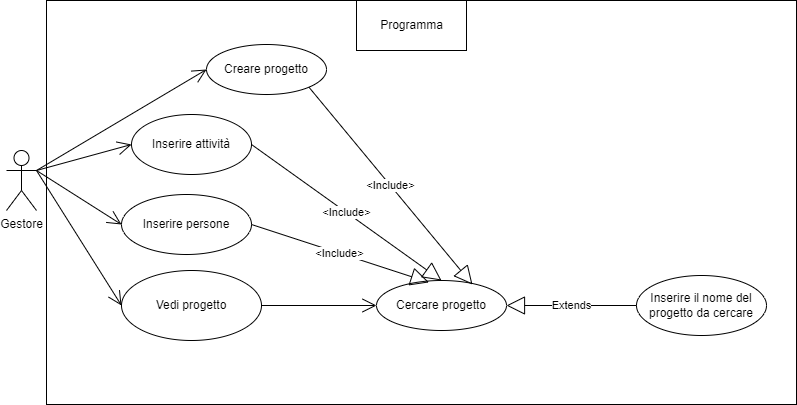

The diagram above was exported from draw.io. Its source (the exported page's mxGraphModel, read from the mxfile embedded in the PNG):
<mxGraphModel dx="1422" dy="1973" grid="1" gridSize="10" guides="1" tooltips="1" connect="1" arrows="1" fold="1" page="1" pageScale="1" pageWidth="827" pageHeight="1169" math="0" shadow="0">
  <root>
    <mxCell id="0" />
    <mxCell id="1" parent="0" />
    <mxCell id="OcAWIdRrcVyHmAgQQDmC-7" value="" style="rounded=0;whiteSpace=wrap;html=1;" parent="1" vertex="1">
      <mxGeometry x="60" y="-964" width="750" height="404" as="geometry" />
    </mxCell>
    <mxCell id="OcAWIdRrcVyHmAgQQDmC-8" value="Gestore" style="shape=umlActor;verticalLabelPosition=bottom;verticalAlign=top;html=1;" parent="1" vertex="1">
      <mxGeometry x="20" y="-814" width="30" height="60" as="geometry" />
    </mxCell>
    <mxCell id="OcAWIdRrcVyHmAgQQDmC-9" value="Creare progetto" style="ellipse;whiteSpace=wrap;html=1;" parent="1" vertex="1">
      <mxGeometry x="220" y="-920" width="120" height="50" as="geometry" />
    </mxCell>
    <mxCell id="OcAWIdRrcVyHmAgQQDmC-10" value="Cercare progetto" style="ellipse;whiteSpace=wrap;html=1;" parent="1" vertex="1">
      <mxGeometry x="390" y="-684" width="130" height="50" as="geometry" />
    </mxCell>
    <mxCell id="OcAWIdRrcVyHmAgQQDmC-11" value="" style="endArrow=open;endFill=1;endSize=12;html=1;rounded=0;entryX=0;entryY=0.5;entryDx=0;entryDy=0;" parent="1" target="OcAWIdRrcVyHmAgQQDmC-9" edge="1">
      <mxGeometry width="160" relative="1" as="geometry">
        <mxPoint x="50" y="-794" as="sourcePoint" />
        <mxPoint x="350" y="-844" as="targetPoint" />
      </mxGeometry>
    </mxCell>
    <mxCell id="OcAWIdRrcVyHmAgQQDmC-12" value="Inserire persone" style="ellipse;whiteSpace=wrap;html=1;" parent="1" vertex="1">
      <mxGeometry x="135" y="-770" width="130" height="60" as="geometry" />
    </mxCell>
    <mxCell id="OcAWIdRrcVyHmAgQQDmC-13" value="Inserire attività" style="ellipse;whiteSpace=wrap;html=1;" parent="1" vertex="1">
      <mxGeometry x="145" y="-850" width="120" height="60" as="geometry" />
    </mxCell>
    <mxCell id="OcAWIdRrcVyHmAgQQDmC-15" value="Inserire il nome del progetto da cercare" style="ellipse;whiteSpace=wrap;html=1;" parent="1" vertex="1">
      <mxGeometry x="650" y="-689" width="130" height="60" as="geometry" />
    </mxCell>
    <mxCell id="OcAWIdRrcVyHmAgQQDmC-18" value="Vedi progetto" style="ellipse;whiteSpace=wrap;html=1;" parent="1" vertex="1">
      <mxGeometry x="135" y="-694" width="140" height="70" as="geometry" />
    </mxCell>
    <mxCell id="OcAWIdRrcVyHmAgQQDmC-19" value="" style="endArrow=open;endFill=1;endSize=12;html=1;rounded=0;exitX=1;exitY=0.3333333333333333;exitDx=0;exitDy=0;exitPerimeter=0;entryX=0;entryY=0.5;entryDx=0;entryDy=0;" parent="1" source="OcAWIdRrcVyHmAgQQDmC-8" target="OcAWIdRrcVyHmAgQQDmC-13" edge="1">
      <mxGeometry width="160" relative="1" as="geometry">
        <mxPoint x="390" y="-584" as="sourcePoint" />
        <mxPoint x="550" y="-584" as="targetPoint" />
      </mxGeometry>
    </mxCell>
    <mxCell id="OcAWIdRrcVyHmAgQQDmC-20" value="Extends" style="endArrow=block;endSize=16;endFill=0;html=1;rounded=0;entryX=1;entryY=0.5;entryDx=0;entryDy=0;exitX=0;exitY=0.5;exitDx=0;exitDy=0;" parent="1" source="OcAWIdRrcVyHmAgQQDmC-15" target="OcAWIdRrcVyHmAgQQDmC-10" edge="1">
      <mxGeometry width="160" relative="1" as="geometry">
        <mxPoint x="270" y="-184" as="sourcePoint" />
        <mxPoint x="430" y="-184" as="targetPoint" />
      </mxGeometry>
    </mxCell>
    <mxCell id="OcAWIdRrcVyHmAgQQDmC-21" value="" style="endArrow=open;endFill=1;endSize=12;html=1;rounded=0;exitX=1;exitY=0.5;exitDx=0;exitDy=0;entryX=0;entryY=0.5;entryDx=0;entryDy=0;" parent="1" source="OcAWIdRrcVyHmAgQQDmC-18" target="OcAWIdRrcVyHmAgQQDmC-10" edge="1">
      <mxGeometry width="160" relative="1" as="geometry">
        <mxPoint x="270" y="-284" as="sourcePoint" />
        <mxPoint x="430" y="-284" as="targetPoint" />
      </mxGeometry>
    </mxCell>
    <mxCell id="OcAWIdRrcVyHmAgQQDmC-22" value="" style="endArrow=open;endFill=1;endSize=12;html=1;rounded=0;exitX=1;exitY=0.3333333333333333;exitDx=0;exitDy=0;exitPerimeter=0;entryX=0;entryY=0.5;entryDx=0;entryDy=0;" parent="1" source="OcAWIdRrcVyHmAgQQDmC-8" target="OcAWIdRrcVyHmAgQQDmC-18" edge="1">
      <mxGeometry width="160" relative="1" as="geometry">
        <mxPoint x="270" y="-784" as="sourcePoint" />
        <mxPoint x="430" y="-784" as="targetPoint" />
      </mxGeometry>
    </mxCell>
    <mxCell id="OcAWIdRrcVyHmAgQQDmC-23" value="" style="endArrow=open;endFill=1;endSize=12;html=1;rounded=0;exitX=1;exitY=0.3333333333333333;exitDx=0;exitDy=0;exitPerimeter=0;entryX=0;entryY=0.5;entryDx=0;entryDy=0;" parent="1" source="OcAWIdRrcVyHmAgQQDmC-8" target="OcAWIdRrcVyHmAgQQDmC-12" edge="1">
      <mxGeometry width="160" relative="1" as="geometry">
        <mxPoint x="420" y="-780" as="sourcePoint" />
        <mxPoint x="580" y="-780" as="targetPoint" />
      </mxGeometry>
    </mxCell>
    <mxCell id="OcAWIdRrcVyHmAgQQDmC-24" value="Programma" style="html=1;" parent="1" vertex="1">
      <mxGeometry x="370" y="-964" width="110" height="50" as="geometry" />
    </mxCell>
    <mxCell id="OcAWIdRrcVyHmAgQQDmC-27" value="&amp;lt;Include&amp;gt;" style="endArrow=block;endSize=16;endFill=0;html=1;rounded=0;exitX=1;exitY=0.5;exitDx=0;exitDy=0;entryX=0.5;entryY=0;entryDx=0;entryDy=0;" parent="1" source="OcAWIdRrcVyHmAgQQDmC-13" target="OcAWIdRrcVyHmAgQQDmC-10" edge="1">
      <mxGeometry width="160" relative="1" as="geometry">
        <mxPoint x="316.13" y="-780" as="sourcePoint" />
        <mxPoint x="480.000622130318" y="-722.6130351866058" as="targetPoint" />
      </mxGeometry>
    </mxCell>
    <mxCell id="OcAWIdRrcVyHmAgQQDmC-28" value="&amp;lt;Include&amp;gt;" style="endArrow=block;endSize=16;endFill=0;html=1;rounded=0;exitX=1;exitY=0.5;exitDx=0;exitDy=0;entryX=0.404;entryY=0.038;entryDx=0;entryDy=0;entryPerimeter=0;" parent="1" source="OcAWIdRrcVyHmAgQQDmC-12" target="OcAWIdRrcVyHmAgQQDmC-10" edge="1">
      <mxGeometry width="160" relative="1" as="geometry">
        <mxPoint x="280" y="-730" as="sourcePoint" />
        <mxPoint x="420" y="-760" as="targetPoint" />
      </mxGeometry>
    </mxCell>
    <mxCell id="DGqoegoTac0Mhyc0IZIe-4" value="&amp;lt;Include&amp;gt;" style="endArrow=block;endSize=16;endFill=0;html=1;rounded=0;exitX=1;exitY=1;exitDx=0;exitDy=0;entryX=0.738;entryY=0.08;entryDx=0;entryDy=0;entryPerimeter=0;" edge="1" parent="1" source="OcAWIdRrcVyHmAgQQDmC-9" target="OcAWIdRrcVyHmAgQQDmC-10">
      <mxGeometry width="160" relative="1" as="geometry">
        <mxPoint x="440" y="-814" as="sourcePoint" />
        <mxPoint x="600" y="-814" as="targetPoint" />
      </mxGeometry>
    </mxCell>
  </root>
</mxGraphModel>